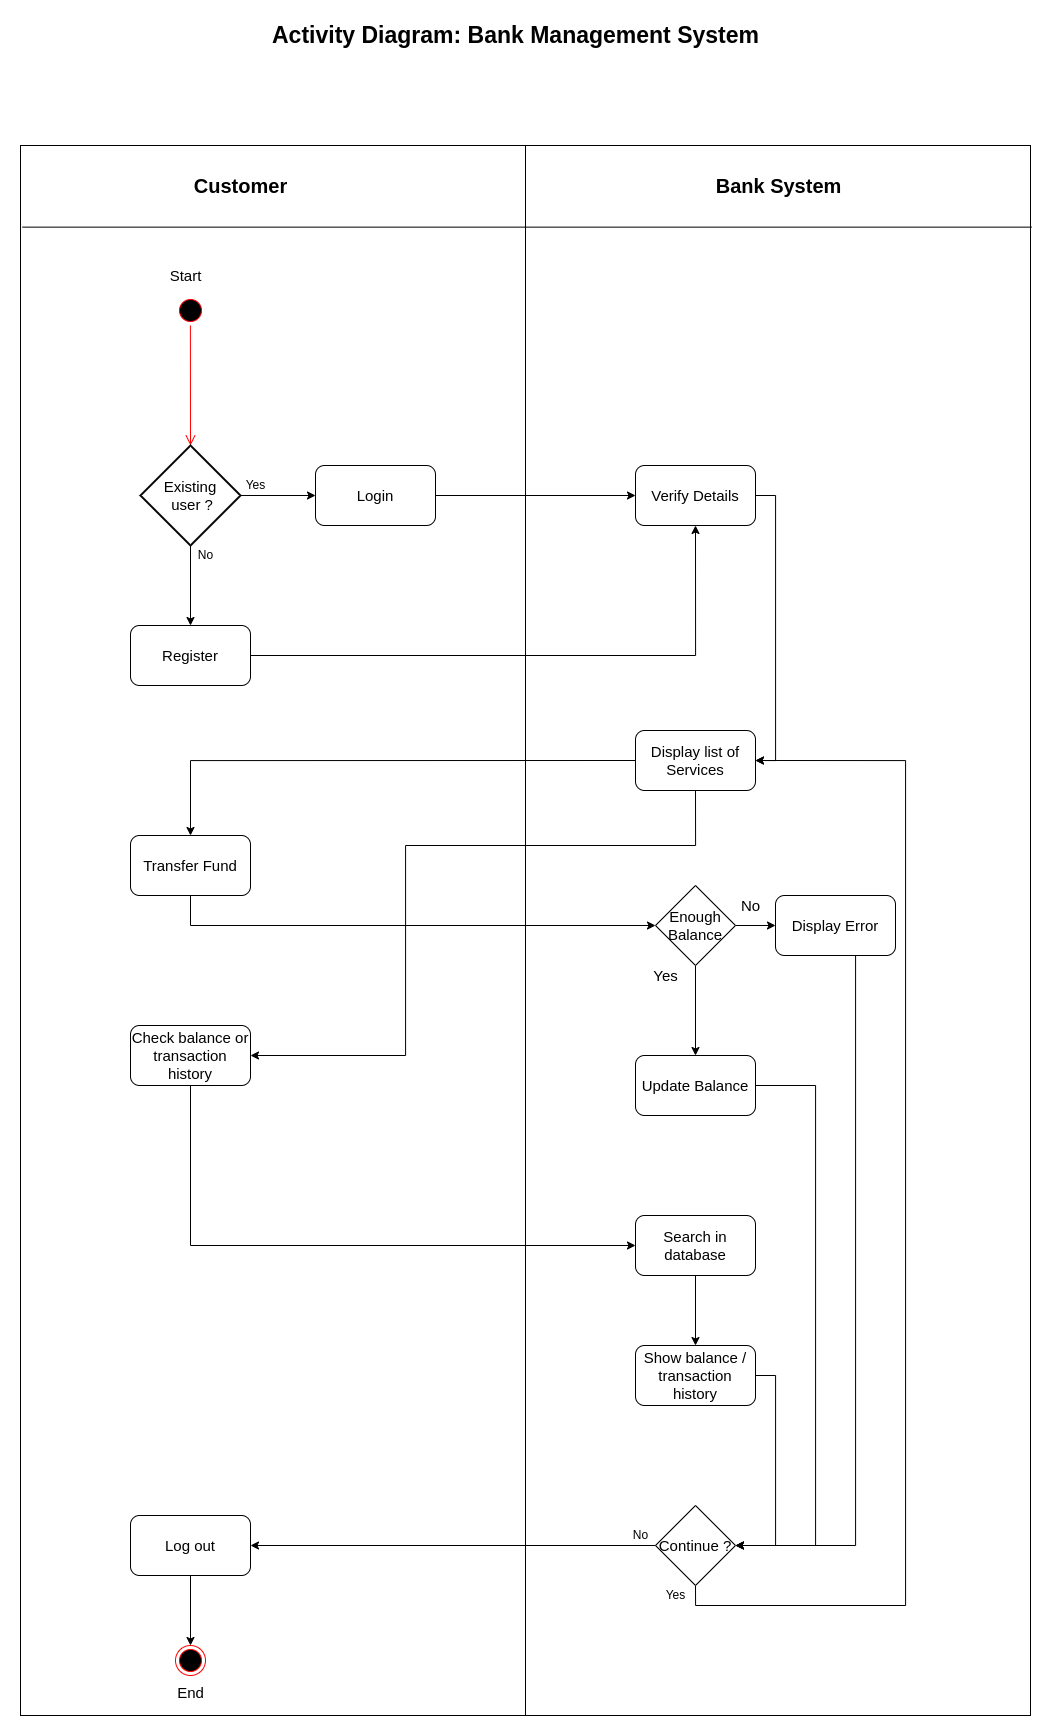

The diagram above was exported from draw.io. Its source (the exported page's mxGraphModel, read from the mxfile embedded in the PNG):
<mxGraphModel dx="3015" dy="2306" grid="1" gridSize="10" guides="1" tooltips="1" connect="1" arrows="1" fold="1" page="1" pageScale="1" pageWidth="827" pageHeight="1169" math="0" shadow="0">
  <root>
    <mxCell id="0" />
    <mxCell id="1" parent="0" />
    <mxCell id="WOgYbwS6-fkXOEu3SEff-1" value="" style="ellipse;html=1;shape=startState;fillColor=#000000;strokeColor=#ff0000;rotation=-167;" vertex="1" parent="1">
      <mxGeometry x="70" y="150" width="30" height="30" as="geometry" />
    </mxCell>
    <mxCell id="WOgYbwS6-fkXOEu3SEff-2" value="" style="edgeStyle=orthogonalEdgeStyle;html=1;verticalAlign=bottom;endArrow=open;endSize=8;strokeColor=#ff0000;rounded=0;entryX=0.5;entryY=0;entryDx=0;entryDy=0;entryPerimeter=0;" edge="1" source="WOgYbwS6-fkXOEu3SEff-1" parent="1" target="WOgYbwS6-fkXOEu3SEff-4">
      <mxGeometry relative="1" as="geometry">
        <mxPoint x="85" y="180" as="targetPoint" />
      </mxGeometry>
    </mxCell>
    <mxCell id="WOgYbwS6-fkXOEu3SEff-10" style="edgeStyle=orthogonalEdgeStyle;rounded=0;orthogonalLoop=1;jettySize=auto;html=1;exitX=1;exitY=0.5;exitDx=0;exitDy=0;exitPerimeter=0;entryX=0;entryY=0.5;entryDx=0;entryDy=0;" edge="1" parent="1" source="WOgYbwS6-fkXOEu3SEff-4" target="WOgYbwS6-fkXOEu3SEff-7">
      <mxGeometry relative="1" as="geometry" />
    </mxCell>
    <mxCell id="WOgYbwS6-fkXOEu3SEff-11" style="edgeStyle=orthogonalEdgeStyle;rounded=0;orthogonalLoop=1;jettySize=auto;html=1;exitX=0.5;exitY=1;exitDx=0;exitDy=0;exitPerimeter=0;entryX=0.5;entryY=0;entryDx=0;entryDy=0;" edge="1" parent="1" source="WOgYbwS6-fkXOEu3SEff-4" target="WOgYbwS6-fkXOEu3SEff-8">
      <mxGeometry relative="1" as="geometry" />
    </mxCell>
    <mxCell id="WOgYbwS6-fkXOEu3SEff-4" value="Existing&lt;br&gt;&amp;nbsp;user ?" style="strokeWidth=2;html=1;shape=mxgraph.flowchart.decision;whiteSpace=wrap;fontSize=15;" vertex="1" parent="1">
      <mxGeometry x="35" y="300" width="100" height="100" as="geometry" />
    </mxCell>
    <mxCell id="WOgYbwS6-fkXOEu3SEff-14" style="edgeStyle=orthogonalEdgeStyle;rounded=0;orthogonalLoop=1;jettySize=auto;html=1;exitX=1;exitY=0.5;exitDx=0;exitDy=0;entryX=0;entryY=0.5;entryDx=0;entryDy=0;" edge="1" parent="1" source="WOgYbwS6-fkXOEu3SEff-7" target="WOgYbwS6-fkXOEu3SEff-13">
      <mxGeometry relative="1" as="geometry" />
    </mxCell>
    <mxCell id="WOgYbwS6-fkXOEu3SEff-7" value="Login" style="rounded=1;whiteSpace=wrap;html=1;fontSize=15;" vertex="1" parent="1">
      <mxGeometry x="210" y="320" width="120" height="60" as="geometry" />
    </mxCell>
    <mxCell id="WOgYbwS6-fkXOEu3SEff-15" style="edgeStyle=orthogonalEdgeStyle;rounded=0;orthogonalLoop=1;jettySize=auto;html=1;exitX=1;exitY=0.5;exitDx=0;exitDy=0;entryX=0.5;entryY=1;entryDx=0;entryDy=0;" edge="1" parent="1" source="WOgYbwS6-fkXOEu3SEff-8" target="WOgYbwS6-fkXOEu3SEff-13">
      <mxGeometry relative="1" as="geometry" />
    </mxCell>
    <mxCell id="WOgYbwS6-fkXOEu3SEff-8" value="Register" style="rounded=1;whiteSpace=wrap;html=1;fontSize=15;" vertex="1" parent="1">
      <mxGeometry x="25" y="480" width="120" height="60" as="geometry" />
    </mxCell>
    <mxCell id="WOgYbwS6-fkXOEu3SEff-17" style="edgeStyle=orthogonalEdgeStyle;rounded=0;orthogonalLoop=1;jettySize=auto;html=1;exitX=1;exitY=0.5;exitDx=0;exitDy=0;entryX=1;entryY=0.5;entryDx=0;entryDy=0;" edge="1" parent="1" source="WOgYbwS6-fkXOEu3SEff-13" target="WOgYbwS6-fkXOEu3SEff-16">
      <mxGeometry relative="1" as="geometry">
        <mxPoint x="680" y="630" as="targetPoint" />
      </mxGeometry>
    </mxCell>
    <mxCell id="WOgYbwS6-fkXOEu3SEff-13" value="Verify Details" style="rounded=1;whiteSpace=wrap;html=1;fontSize=15;" vertex="1" parent="1">
      <mxGeometry x="530" y="320" width="120" height="60" as="geometry" />
    </mxCell>
    <mxCell id="WOgYbwS6-fkXOEu3SEff-21" style="edgeStyle=orthogonalEdgeStyle;rounded=0;orthogonalLoop=1;jettySize=auto;html=1;exitX=0;exitY=0.5;exitDx=0;exitDy=0;entryX=0.5;entryY=0;entryDx=0;entryDy=0;" edge="1" parent="1" source="WOgYbwS6-fkXOEu3SEff-16" target="WOgYbwS6-fkXOEu3SEff-20">
      <mxGeometry relative="1" as="geometry" />
    </mxCell>
    <mxCell id="WOgYbwS6-fkXOEu3SEff-27" style="edgeStyle=orthogonalEdgeStyle;rounded=0;orthogonalLoop=1;jettySize=auto;html=1;exitX=0.5;exitY=1;exitDx=0;exitDy=0;entryX=1;entryY=0.5;entryDx=0;entryDy=0;" edge="1" parent="1" source="WOgYbwS6-fkXOEu3SEff-16" target="WOgYbwS6-fkXOEu3SEff-28">
      <mxGeometry relative="1" as="geometry">
        <mxPoint x="170" y="900" as="targetPoint" />
        <Array as="points">
          <mxPoint x="590" y="700" />
          <mxPoint x="300" y="700" />
          <mxPoint x="300" y="910" />
        </Array>
      </mxGeometry>
    </mxCell>
    <mxCell id="WOgYbwS6-fkXOEu3SEff-16" value="Display list of Services" style="rounded=1;whiteSpace=wrap;html=1;fontSize=15;" vertex="1" parent="1">
      <mxGeometry x="530" y="585" width="120" height="60" as="geometry" />
    </mxCell>
    <mxCell id="WOgYbwS6-fkXOEu3SEff-18" value="Yes" style="text;html=1;align=center;verticalAlign=middle;resizable=0;points=[];autosize=1;strokeColor=none;fillColor=none;" vertex="1" parent="1">
      <mxGeometry x="130" y="330" width="40" height="20" as="geometry" />
    </mxCell>
    <mxCell id="WOgYbwS6-fkXOEu3SEff-19" value="No" style="text;html=1;align=center;verticalAlign=middle;resizable=0;points=[];autosize=1;strokeColor=none;fillColor=none;" vertex="1" parent="1">
      <mxGeometry x="85" y="400" width="30" height="20" as="geometry" />
    </mxCell>
    <mxCell id="WOgYbwS6-fkXOEu3SEff-25" style="edgeStyle=orthogonalEdgeStyle;rounded=0;orthogonalLoop=1;jettySize=auto;html=1;exitX=0.5;exitY=1;exitDx=0;exitDy=0;" edge="1" parent="1" source="WOgYbwS6-fkXOEu3SEff-20" target="WOgYbwS6-fkXOEu3SEff-22">
      <mxGeometry relative="1" as="geometry" />
    </mxCell>
    <mxCell id="WOgYbwS6-fkXOEu3SEff-20" value="Transfer Fund" style="rounded=1;whiteSpace=wrap;html=1;fontSize=15;" vertex="1" parent="1">
      <mxGeometry x="25" y="690" width="120" height="60" as="geometry" />
    </mxCell>
    <mxCell id="WOgYbwS6-fkXOEu3SEff-24" style="edgeStyle=orthogonalEdgeStyle;rounded=0;orthogonalLoop=1;jettySize=auto;html=1;entryX=0.5;entryY=0;entryDx=0;entryDy=0;" edge="1" parent="1" source="WOgYbwS6-fkXOEu3SEff-22" target="WOgYbwS6-fkXOEu3SEff-23">
      <mxGeometry relative="1" as="geometry" />
    </mxCell>
    <mxCell id="WOgYbwS6-fkXOEu3SEff-55" style="edgeStyle=orthogonalEdgeStyle;rounded=0;orthogonalLoop=1;jettySize=auto;html=1;entryX=0;entryY=0.5;entryDx=0;entryDy=0;fontSize=23;" edge="1" parent="1" source="WOgYbwS6-fkXOEu3SEff-22" target="WOgYbwS6-fkXOEu3SEff-54">
      <mxGeometry relative="1" as="geometry" />
    </mxCell>
    <mxCell id="WOgYbwS6-fkXOEu3SEff-22" value="Enough Balance" style="rhombus;whiteSpace=wrap;html=1;fontSize=15;" vertex="1" parent="1">
      <mxGeometry x="550" y="740" width="80" height="80" as="geometry" />
    </mxCell>
    <mxCell id="WOgYbwS6-fkXOEu3SEff-36" style="edgeStyle=orthogonalEdgeStyle;rounded=0;orthogonalLoop=1;jettySize=auto;html=1;exitX=1;exitY=0.5;exitDx=0;exitDy=0;entryX=1;entryY=0.5;entryDx=0;entryDy=0;" edge="1" parent="1" source="WOgYbwS6-fkXOEu3SEff-23" target="WOgYbwS6-fkXOEu3SEff-26">
      <mxGeometry relative="1" as="geometry">
        <Array as="points">
          <mxPoint x="710" y="940" />
          <mxPoint x="710" y="1400" />
        </Array>
      </mxGeometry>
    </mxCell>
    <mxCell id="WOgYbwS6-fkXOEu3SEff-23" value="Update Balance" style="rounded=1;whiteSpace=wrap;html=1;fontSize=15;" vertex="1" parent="1">
      <mxGeometry x="530" y="910" width="120" height="60" as="geometry" />
    </mxCell>
    <mxCell id="WOgYbwS6-fkXOEu3SEff-38" style="edgeStyle=orthogonalEdgeStyle;rounded=0;orthogonalLoop=1;jettySize=auto;html=1;entryX=1;entryY=0.5;entryDx=0;entryDy=0;" edge="1" parent="1" source="WOgYbwS6-fkXOEu3SEff-26" target="WOgYbwS6-fkXOEu3SEff-37">
      <mxGeometry relative="1" as="geometry" />
    </mxCell>
    <mxCell id="WOgYbwS6-fkXOEu3SEff-41" style="edgeStyle=orthogonalEdgeStyle;rounded=0;orthogonalLoop=1;jettySize=auto;html=1;exitX=0.5;exitY=1;exitDx=0;exitDy=0;entryX=1;entryY=0.5;entryDx=0;entryDy=0;" edge="1" parent="1" source="WOgYbwS6-fkXOEu3SEff-26" target="WOgYbwS6-fkXOEu3SEff-16">
      <mxGeometry relative="1" as="geometry">
        <Array as="points">
          <mxPoint x="590" y="1460" />
          <mxPoint x="800" y="1460" />
          <mxPoint x="800" y="615" />
        </Array>
      </mxGeometry>
    </mxCell>
    <mxCell id="WOgYbwS6-fkXOEu3SEff-26" value="Continue ?" style="rhombus;whiteSpace=wrap;html=1;fontSize=15;" vertex="1" parent="1">
      <mxGeometry x="550" y="1360" width="80" height="80" as="geometry" />
    </mxCell>
    <mxCell id="WOgYbwS6-fkXOEu3SEff-32" style="edgeStyle=orthogonalEdgeStyle;rounded=0;orthogonalLoop=1;jettySize=auto;html=1;entryX=0;entryY=0.5;entryDx=0;entryDy=0;" edge="1" parent="1" source="WOgYbwS6-fkXOEu3SEff-28" target="WOgYbwS6-fkXOEu3SEff-29">
      <mxGeometry relative="1" as="geometry">
        <Array as="points">
          <mxPoint x="85" y="1100" />
        </Array>
      </mxGeometry>
    </mxCell>
    <mxCell id="WOgYbwS6-fkXOEu3SEff-28" value="Check balance or transaction history" style="rounded=1;whiteSpace=wrap;html=1;fontSize=15;" vertex="1" parent="1">
      <mxGeometry x="25" y="880" width="120" height="60" as="geometry" />
    </mxCell>
    <mxCell id="WOgYbwS6-fkXOEu3SEff-33" style="edgeStyle=orthogonalEdgeStyle;rounded=0;orthogonalLoop=1;jettySize=auto;html=1;entryX=0.5;entryY=0;entryDx=0;entryDy=0;" edge="1" parent="1" source="WOgYbwS6-fkXOEu3SEff-29" target="WOgYbwS6-fkXOEu3SEff-31">
      <mxGeometry relative="1" as="geometry" />
    </mxCell>
    <mxCell id="WOgYbwS6-fkXOEu3SEff-29" value="Search in database" style="rounded=1;whiteSpace=wrap;html=1;fontSize=15;" vertex="1" parent="1">
      <mxGeometry x="530" y="1070" width="120" height="60" as="geometry" />
    </mxCell>
    <mxCell id="WOgYbwS6-fkXOEu3SEff-35" style="edgeStyle=orthogonalEdgeStyle;rounded=0;orthogonalLoop=1;jettySize=auto;html=1;exitX=1;exitY=0.5;exitDx=0;exitDy=0;entryX=1;entryY=0.5;entryDx=0;entryDy=0;" edge="1" parent="1" source="WOgYbwS6-fkXOEu3SEff-31" target="WOgYbwS6-fkXOEu3SEff-26">
      <mxGeometry relative="1" as="geometry" />
    </mxCell>
    <mxCell id="WOgYbwS6-fkXOEu3SEff-31" value="Show balance / transaction history" style="rounded=1;whiteSpace=wrap;html=1;fontSize=15;" vertex="1" parent="1">
      <mxGeometry x="530" y="1200" width="120" height="60" as="geometry" />
    </mxCell>
    <mxCell id="WOgYbwS6-fkXOEu3SEff-40" style="edgeStyle=orthogonalEdgeStyle;rounded=0;orthogonalLoop=1;jettySize=auto;html=1;entryX=0.5;entryY=0;entryDx=0;entryDy=0;" edge="1" parent="1" source="WOgYbwS6-fkXOEu3SEff-37" target="WOgYbwS6-fkXOEu3SEff-39">
      <mxGeometry relative="1" as="geometry" />
    </mxCell>
    <mxCell id="WOgYbwS6-fkXOEu3SEff-37" value="Log out" style="rounded=1;whiteSpace=wrap;html=1;fontSize=15;" vertex="1" parent="1">
      <mxGeometry x="25" y="1370" width="120" height="60" as="geometry" />
    </mxCell>
    <mxCell id="WOgYbwS6-fkXOEu3SEff-39" value="" style="ellipse;html=1;shape=endState;fillColor=#000000;strokeColor=#ff0000;" vertex="1" parent="1">
      <mxGeometry x="70" y="1500" width="30" height="30" as="geometry" />
    </mxCell>
    <mxCell id="WOgYbwS6-fkXOEu3SEff-42" value="Yes" style="text;html=1;align=center;verticalAlign=middle;resizable=0;points=[];autosize=1;strokeColor=none;fillColor=none;" vertex="1" parent="1">
      <mxGeometry x="550" y="1440" width="40" height="20" as="geometry" />
    </mxCell>
    <mxCell id="WOgYbwS6-fkXOEu3SEff-43" value="No" style="text;html=1;align=center;verticalAlign=middle;resizable=0;points=[];autosize=1;strokeColor=none;fillColor=none;" vertex="1" parent="1">
      <mxGeometry x="520" y="1380" width="30" height="20" as="geometry" />
    </mxCell>
    <mxCell id="WOgYbwS6-fkXOEu3SEff-45" value="" style="rounded=0;whiteSpace=wrap;html=1;fillColor=none;fontSize=15;" vertex="1" parent="1">
      <mxGeometry x="-85" width="505" height="1570" as="geometry" />
    </mxCell>
    <mxCell id="WOgYbwS6-fkXOEu3SEff-46" value="" style="rounded=0;whiteSpace=wrap;html=1;fillColor=none;fontSize=15;" vertex="1" parent="1">
      <mxGeometry x="420" width="505" height="1570" as="geometry" />
    </mxCell>
    <mxCell id="WOgYbwS6-fkXOEu3SEff-48" value="" style="endArrow=none;html=1;rounded=0;exitX=0.004;exitY=0.052;exitDx=0;exitDy=0;exitPerimeter=0;entryX=1.002;entryY=0.052;entryDx=0;entryDy=0;entryPerimeter=0;" edge="1" parent="1" source="WOgYbwS6-fkXOEu3SEff-45" target="WOgYbwS6-fkXOEu3SEff-46">
      <mxGeometry width="50" height="50" relative="1" as="geometry">
        <mxPoint x="260" y="170" as="sourcePoint" />
        <mxPoint x="310" y="120" as="targetPoint" />
      </mxGeometry>
    </mxCell>
    <mxCell id="WOgYbwS6-fkXOEu3SEff-49" value="&lt;b&gt;&lt;font style=&quot;font-size: 20px&quot;&gt;Customer&lt;/font&gt;&lt;/b&gt;" style="text;html=1;align=center;verticalAlign=middle;resizable=0;points=[];autosize=1;strokeColor=none;fillColor=none;" vertex="1" parent="1">
      <mxGeometry x="80" y="30" width="110" height="20" as="geometry" />
    </mxCell>
    <mxCell id="WOgYbwS6-fkXOEu3SEff-50" value="&lt;b&gt;Bank System&lt;/b&gt;" style="text;html=1;align=center;verticalAlign=middle;resizable=0;points=[];autosize=1;strokeColor=none;fillColor=none;fontSize=20;" vertex="1" parent="1">
      <mxGeometry x="602.5" y="25" width="140" height="30" as="geometry" />
    </mxCell>
    <mxCell id="WOgYbwS6-fkXOEu3SEff-51" value="&lt;font style=&quot;font-size: 15px&quot;&gt;End&lt;/font&gt;" style="text;html=1;align=center;verticalAlign=middle;resizable=0;points=[];autosize=1;strokeColor=none;fillColor=none;fontSize=20;" vertex="1" parent="1">
      <mxGeometry x="65" y="1530" width="40" height="30" as="geometry" />
    </mxCell>
    <mxCell id="WOgYbwS6-fkXOEu3SEff-52" value="Start" style="text;html=1;align=center;verticalAlign=middle;resizable=0;points=[];autosize=1;strokeColor=none;fillColor=none;fontSize=15;" vertex="1" parent="1">
      <mxGeometry x="55" y="120" width="50" height="20" as="geometry" />
    </mxCell>
    <mxCell id="WOgYbwS6-fkXOEu3SEff-53" value="&lt;b&gt;&lt;font style=&quot;font-size: 23px&quot;&gt;Activity Diagram: Bank Management System&lt;/font&gt;&lt;/b&gt;" style="text;html=1;align=center;verticalAlign=middle;resizable=0;points=[];autosize=1;strokeColor=none;fillColor=none;fontSize=15;" vertex="1" parent="1">
      <mxGeometry x="160" y="-125" width="500" height="30" as="geometry" />
    </mxCell>
    <mxCell id="WOgYbwS6-fkXOEu3SEff-56" style="edgeStyle=orthogonalEdgeStyle;rounded=0;orthogonalLoop=1;jettySize=auto;html=1;entryX=1;entryY=0.5;entryDx=0;entryDy=0;fontSize=15;" edge="1" parent="1" source="WOgYbwS6-fkXOEu3SEff-54" target="WOgYbwS6-fkXOEu3SEff-26">
      <mxGeometry relative="1" as="geometry">
        <Array as="points">
          <mxPoint x="750" y="1400" />
        </Array>
      </mxGeometry>
    </mxCell>
    <mxCell id="WOgYbwS6-fkXOEu3SEff-54" value="&lt;font style=&quot;font-size: 15px;&quot;&gt;Display Error&lt;/font&gt;" style="rounded=1;whiteSpace=wrap;html=1;fontSize=15;fillColor=none;" vertex="1" parent="1">
      <mxGeometry x="670" y="750" width="120" height="60" as="geometry" />
    </mxCell>
    <mxCell id="WOgYbwS6-fkXOEu3SEff-57" value="Yes" style="text;html=1;align=center;verticalAlign=middle;resizable=0;points=[];autosize=1;strokeColor=none;fillColor=none;fontSize=15;" vertex="1" parent="1">
      <mxGeometry x="540" y="820" width="40" height="20" as="geometry" />
    </mxCell>
    <mxCell id="WOgYbwS6-fkXOEu3SEff-58" value="No" style="text;html=1;align=center;verticalAlign=middle;resizable=0;points=[];autosize=1;strokeColor=none;fillColor=none;fontSize=15;" vertex="1" parent="1">
      <mxGeometry x="630" y="750" width="30" height="20" as="geometry" />
    </mxCell>
  </root>
</mxGraphModel>